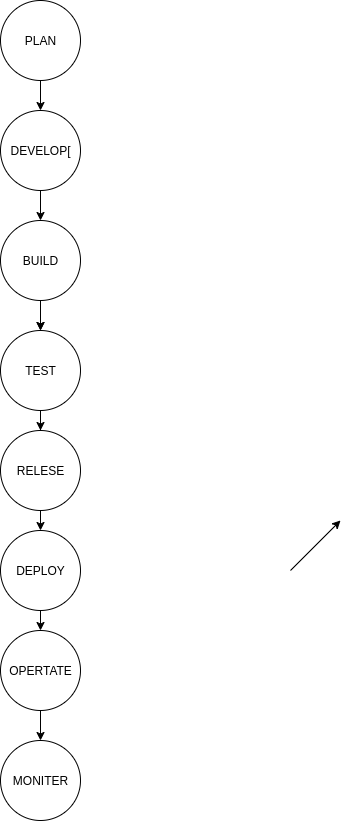

The diagram above was exported from draw.io. Its source (the exported page's mxGraphModel, read from the mxfile embedded in the PNG):
<mxGraphModel dx="2736" dy="618" grid="1" gridSize="10" guides="1" tooltips="1" connect="1" arrows="1" fold="1" page="1" pageScale="1" pageWidth="850" pageHeight="1100" math="0" shadow="0">
  <root>
    <mxCell id="0" />
    <mxCell id="1" parent="0" />
    <mxCell id="nomeS7m3BeL-tLAF_d-y-19" style="edgeStyle=orthogonalEdgeStyle;rounded=0;orthogonalLoop=1;jettySize=auto;html=1;exitX=0.5;exitY=1;exitDx=0;exitDy=0;entryX=0.5;entryY=0;entryDx=0;entryDy=0;" edge="1" parent="1" source="nomeS7m3BeL-tLAF_d-y-1" target="nomeS7m3BeL-tLAF_d-y-3">
      <mxGeometry relative="1" as="geometry" />
    </mxCell>
    <mxCell id="nomeS7m3BeL-tLAF_d-y-1" value="PLAN" style="ellipse;whiteSpace=wrap;html=1;aspect=fixed;" vertex="1" parent="1">
      <mxGeometry x="-1040" y="20" width="80" height="80" as="geometry" />
    </mxCell>
    <mxCell id="nomeS7m3BeL-tLAF_d-y-20" style="edgeStyle=orthogonalEdgeStyle;rounded=0;orthogonalLoop=1;jettySize=auto;html=1;exitX=0.5;exitY=1;exitDx=0;exitDy=0;entryX=0.5;entryY=0;entryDx=0;entryDy=0;" edge="1" parent="1" source="nomeS7m3BeL-tLAF_d-y-3" target="nomeS7m3BeL-tLAF_d-y-5">
      <mxGeometry relative="1" as="geometry" />
    </mxCell>
    <mxCell id="nomeS7m3BeL-tLAF_d-y-3" value="DEVELOP[" style="ellipse;whiteSpace=wrap;html=1;aspect=fixed;" vertex="1" parent="1">
      <mxGeometry x="-1040" y="130" width="80" height="80" as="geometry" />
    </mxCell>
    <mxCell id="nomeS7m3BeL-tLAF_d-y-15" style="edgeStyle=orthogonalEdgeStyle;rounded=0;orthogonalLoop=1;jettySize=auto;html=1;exitX=0.5;exitY=1;exitDx=0;exitDy=0;" edge="1" parent="1" source="nomeS7m3BeL-tLAF_d-y-4" target="nomeS7m3BeL-tLAF_d-y-6">
      <mxGeometry relative="1" as="geometry" />
    </mxCell>
    <mxCell id="nomeS7m3BeL-tLAF_d-y-4" value="TEST" style="ellipse;whiteSpace=wrap;html=1;aspect=fixed;" vertex="1" parent="1">
      <mxGeometry x="-1040" y="350" width="80" height="80" as="geometry" />
    </mxCell>
    <mxCell id="nomeS7m3BeL-tLAF_d-y-12" style="edgeStyle=orthogonalEdgeStyle;rounded=0;orthogonalLoop=1;jettySize=auto;html=1;entryX=0.5;entryY=0;entryDx=0;entryDy=0;" edge="1" parent="1" source="nomeS7m3BeL-tLAF_d-y-5" target="nomeS7m3BeL-tLAF_d-y-4">
      <mxGeometry relative="1" as="geometry" />
    </mxCell>
    <mxCell id="nomeS7m3BeL-tLAF_d-y-14" value="" style="edgeStyle=orthogonalEdgeStyle;rounded=0;orthogonalLoop=1;jettySize=auto;html=1;" edge="1" parent="1" source="nomeS7m3BeL-tLAF_d-y-5" target="nomeS7m3BeL-tLAF_d-y-4">
      <mxGeometry relative="1" as="geometry" />
    </mxCell>
    <mxCell id="nomeS7m3BeL-tLAF_d-y-5" value="BUILD" style="ellipse;whiteSpace=wrap;html=1;aspect=fixed;" vertex="1" parent="1">
      <mxGeometry x="-1040" y="240" width="80" height="80" as="geometry" />
    </mxCell>
    <mxCell id="nomeS7m3BeL-tLAF_d-y-16" style="edgeStyle=orthogonalEdgeStyle;rounded=0;orthogonalLoop=1;jettySize=auto;html=1;exitX=0.5;exitY=1;exitDx=0;exitDy=0;entryX=0.5;entryY=0;entryDx=0;entryDy=0;" edge="1" parent="1" source="nomeS7m3BeL-tLAF_d-y-6" target="nomeS7m3BeL-tLAF_d-y-8">
      <mxGeometry relative="1" as="geometry" />
    </mxCell>
    <mxCell id="nomeS7m3BeL-tLAF_d-y-6" value="RELESE" style="ellipse;whiteSpace=wrap;html=1;aspect=fixed;" vertex="1" parent="1">
      <mxGeometry x="-1040" y="450" width="80" height="80" as="geometry" />
    </mxCell>
    <mxCell id="nomeS7m3BeL-tLAF_d-y-18" style="edgeStyle=orthogonalEdgeStyle;rounded=0;orthogonalLoop=1;jettySize=auto;html=1;exitX=0.5;exitY=1;exitDx=0;exitDy=0;entryX=0.5;entryY=0;entryDx=0;entryDy=0;" edge="1" parent="1" source="nomeS7m3BeL-tLAF_d-y-7" target="nomeS7m3BeL-tLAF_d-y-9">
      <mxGeometry relative="1" as="geometry" />
    </mxCell>
    <mxCell id="nomeS7m3BeL-tLAF_d-y-7" value="OPERTATE" style="ellipse;whiteSpace=wrap;html=1;aspect=fixed;" vertex="1" parent="1">
      <mxGeometry x="-1040" y="650" width="80" height="80" as="geometry" />
    </mxCell>
    <mxCell id="nomeS7m3BeL-tLAF_d-y-17" style="edgeStyle=orthogonalEdgeStyle;rounded=0;orthogonalLoop=1;jettySize=auto;html=1;exitX=0.5;exitY=1;exitDx=0;exitDy=0;entryX=0.5;entryY=0;entryDx=0;entryDy=0;" edge="1" parent="1" source="nomeS7m3BeL-tLAF_d-y-8" target="nomeS7m3BeL-tLAF_d-y-7">
      <mxGeometry relative="1" as="geometry" />
    </mxCell>
    <mxCell id="nomeS7m3BeL-tLAF_d-y-8" value="DEPLOY" style="ellipse;whiteSpace=wrap;html=1;aspect=fixed;" vertex="1" parent="1">
      <mxGeometry x="-1040" y="550" width="80" height="80" as="geometry" />
    </mxCell>
    <mxCell id="nomeS7m3BeL-tLAF_d-y-9" value="MONITER" style="ellipse;whiteSpace=wrap;html=1;aspect=fixed;" vertex="1" parent="1">
      <mxGeometry x="-1040" y="760" width="80" height="80" as="geometry" />
    </mxCell>
    <mxCell id="nomeS7m3BeL-tLAF_d-y-11" value="" style="endArrow=classic;html=1;rounded=0;" edge="1" parent="1">
      <mxGeometry width="50" height="50" relative="1" as="geometry">
        <mxPoint x="-750" y="590" as="sourcePoint" />
        <mxPoint x="-700" y="540" as="targetPoint" />
      </mxGeometry>
    </mxCell>
  </root>
</mxGraphModel>